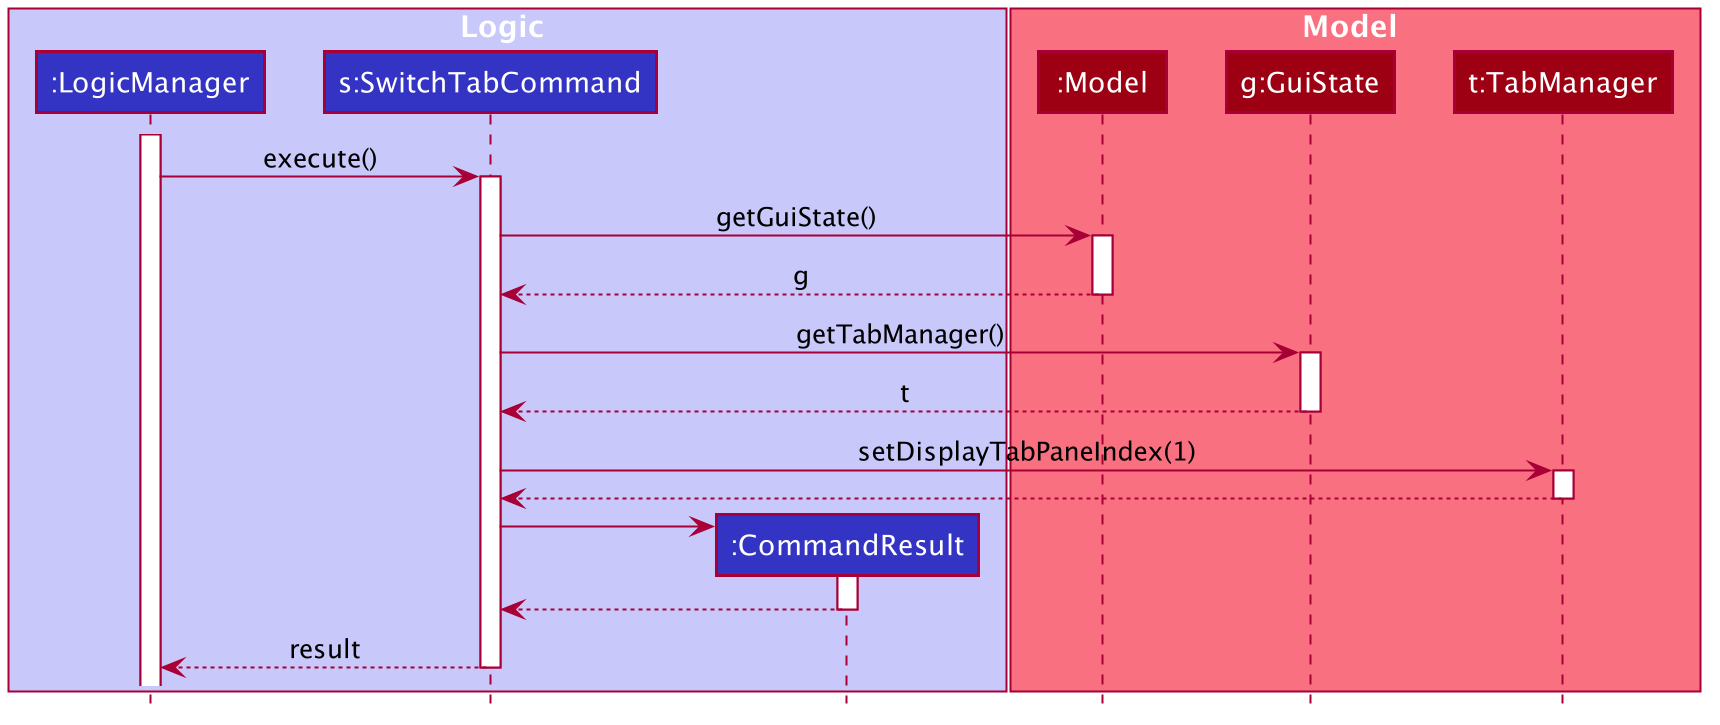

The diagram above was rendered by PlantUML. Its source (embedded in the PNG):
@startuml








skinparam BackgroundColor #FFFFFFF

skinparam Shadowing false

skinparam Class {
    FontColor #FFFFFF
    BorderThickness 1
    BorderColor #FFFFFF
    StereotypeFontColor #FFFFFF
    FontName Arial
}

skinparam Actor {
    BorderColor #000000
    Color #000000
    FontName Arial
}

skinparam Sequence {
    MessageAlign center
    BoxFontSize 15
    BoxPadding 0
    BoxFontColor #FFFFFF
    FontName Arial
}

skinparam Participant {
    FontColor #FFFFFFF
    Padding 20
}

skinparam MinClassWidth 50
skinparam ParticipantPadding 10
skinparam Shadowing false
skinparam DefaultTextAlignment center
skinparam packageStyle Rectangle

hide footbox
hide members
hide circle

box Logic #C8C8FA
participant ":LogicManager" as LogicManager #3333C4
participant "s:SwitchTabCommand" as SwitchTabCommand #3333C4
participant ":CommandResult" as CommandResult #3333C4
end box

box Model #F97181
participant ":Model" as Model #9D0012
participant "g:GuiState" as GuiState #9D0012
participant "t:TabManager" as TabManager #9D0012
end box

activate LogicManager

LogicManager -> SwitchTabCommand : execute()
activate SwitchTabCommand

SwitchTabCommand -> Model : getGuiState()
activate Model

Model --> SwitchTabCommand : g
deactivate Model

SwitchTabCommand -> GuiState : getTabManager()
activate GuiState

GuiState --> SwitchTabCommand : t
deactivate GuiState

SwitchTabCommand -> TabManager : setDisplayTabPaneIndex(1)
activate TabManager

TabManager --> SwitchTabCommand
deactivate TabManager

create CommandResult
SwitchTabCommand -> CommandResult
activate CommandResult

CommandResult --> SwitchTabCommand
deactivate CommandResult

SwitchTabCommand --> LogicManager : result
deactivate SwitchTabCommand
@enduml